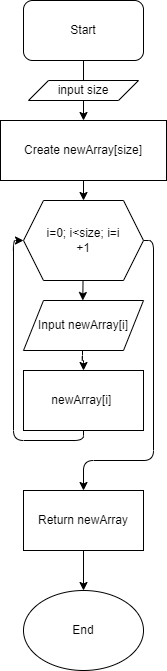

The diagram above was exported from draw.io. Its source (the exported page's mxGraphModel, read from the mxfile embedded in the PNG):
<mxGraphModel dx="1184" dy="608" grid="1" gridSize="10" guides="1" tooltips="1" connect="1" arrows="1" fold="1" page="1" pageScale="1" pageWidth="827" pageHeight="1169" math="0" shadow="0">
  <root>
    <mxCell id="0" />
    <mxCell id="1" parent="0" />
    <mxCell id="4" value="" style="edgeStyle=none;html=1;" parent="1" source="2" edge="1">
      <mxGeometry relative="1" as="geometry">
        <mxPoint x="414" y="120" as="targetPoint" />
      </mxGeometry>
    </mxCell>
    <mxCell id="2" value="Start" style="rounded=1;whiteSpace=wrap;html=1;" parent="1" vertex="1">
      <mxGeometry x="354" width="120" height="60" as="geometry" />
    </mxCell>
    <mxCell id="8" style="edgeStyle=none;html=1;exitX=0.5;exitY=1;exitDx=0;exitDy=0;" parent="1" source="6" target="7" edge="1">
      <mxGeometry relative="1" as="geometry" />
    </mxCell>
    <mxCell id="6" value="&lt;span&gt;Create newArray[size]&lt;/span&gt;" style="rounded=0;whiteSpace=wrap;html=1;" parent="1" vertex="1">
      <mxGeometry x="331" y="120" width="166" height="60" as="geometry" />
    </mxCell>
    <mxCell id="10" value="" style="edgeStyle=none;html=1;" parent="1" source="7" edge="1">
      <mxGeometry relative="1" as="geometry">
        <mxPoint x="413.2941176470588" y="300" as="targetPoint" />
      </mxGeometry>
    </mxCell>
    <mxCell id="17" style="edgeStyle=orthogonalEdgeStyle;html=1;exitX=1;exitY=0.5;exitDx=0;exitDy=0;entryX=0.5;entryY=0;entryDx=0;entryDy=0;" parent="1" source="7" target="18" edge="1">
      <mxGeometry relative="1" as="geometry">
        <mxPoint x="414" y="640" as="targetPoint" />
        <Array as="points">
          <mxPoint x="484" y="240" />
          <mxPoint x="484" y="460" />
          <mxPoint x="414" y="460" />
        </Array>
      </mxGeometry>
    </mxCell>
    <mxCell id="7" value="i=0; i&amp;lt;size; i=i&lt;br&gt;+1" style="shape=hexagon;perimeter=hexagonPerimeter2;whiteSpace=wrap;html=1;fixedSize=1;" parent="1" vertex="1">
      <mxGeometry x="354" y="200" width="120" height="80" as="geometry" />
    </mxCell>
    <mxCell id="23" value="" style="edgeStyle=orthogonalEdgeStyle;html=1;" parent="1" target="13" edge="1">
      <mxGeometry relative="1" as="geometry">
        <mxPoint x="413" y="350" as="sourcePoint" />
      </mxGeometry>
    </mxCell>
    <mxCell id="16" style="edgeStyle=orthogonalEdgeStyle;html=1;exitX=0.5;exitY=1;exitDx=0;exitDy=0;entryX=0;entryY=0.5;entryDx=0;entryDy=0;" parent="1" source="13" target="7" edge="1">
      <mxGeometry relative="1" as="geometry" />
    </mxCell>
    <mxCell id="13" value="newArray[i]&amp;nbsp;" style="rounded=0;whiteSpace=wrap;html=1;" parent="1" vertex="1">
      <mxGeometry x="354" y="370" width="120" height="60" as="geometry" />
    </mxCell>
    <mxCell id="21" value="" style="edgeStyle=orthogonalEdgeStyle;html=1;" parent="1" source="18" target="20" edge="1">
      <mxGeometry relative="1" as="geometry" />
    </mxCell>
    <mxCell id="18" value="Return newArray" style="rounded=0;whiteSpace=wrap;html=1;" parent="1" vertex="1">
      <mxGeometry x="354" y="490" width="120" height="60" as="geometry" />
    </mxCell>
    <mxCell id="20" value="End" style="ellipse;whiteSpace=wrap;html=1;" parent="1" vertex="1">
      <mxGeometry x="354" y="590" width="120" height="80" as="geometry" />
    </mxCell>
    <mxCell id="24" value="Input newArray[i]" style="shape=parallelogram;perimeter=parallelogramPerimeter;whiteSpace=wrap;html=1;fixedSize=1;" parent="1" vertex="1">
      <mxGeometry x="354" y="300" width="120" height="50" as="geometry" />
    </mxCell>
    <mxCell id="25" value="input size" style="shape=parallelogram;perimeter=parallelogramPerimeter;whiteSpace=wrap;html=1;fixedSize=1;" parent="1" vertex="1">
      <mxGeometry x="359" y="80" width="110" height="20" as="geometry" />
    </mxCell>
  </root>
</mxGraphModel>